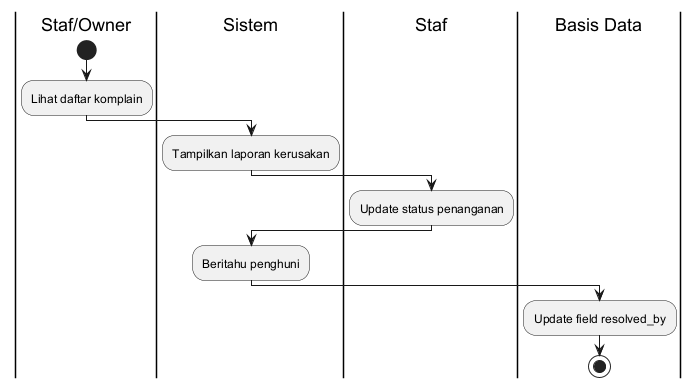

The diagram above was rendered by PlantUML. Its source (embedded in the PNG):
@startuml
|Staf/Owner|
start
:Lihat daftar komplain;
|Sistem|
:Tampilkan laporan kerusakan;
|Staf|
:Update status penanganan;
|Sistem|
:Beritahu penghuni;
|Basis Data|
:Update field resolved_by;
stop
@enduml